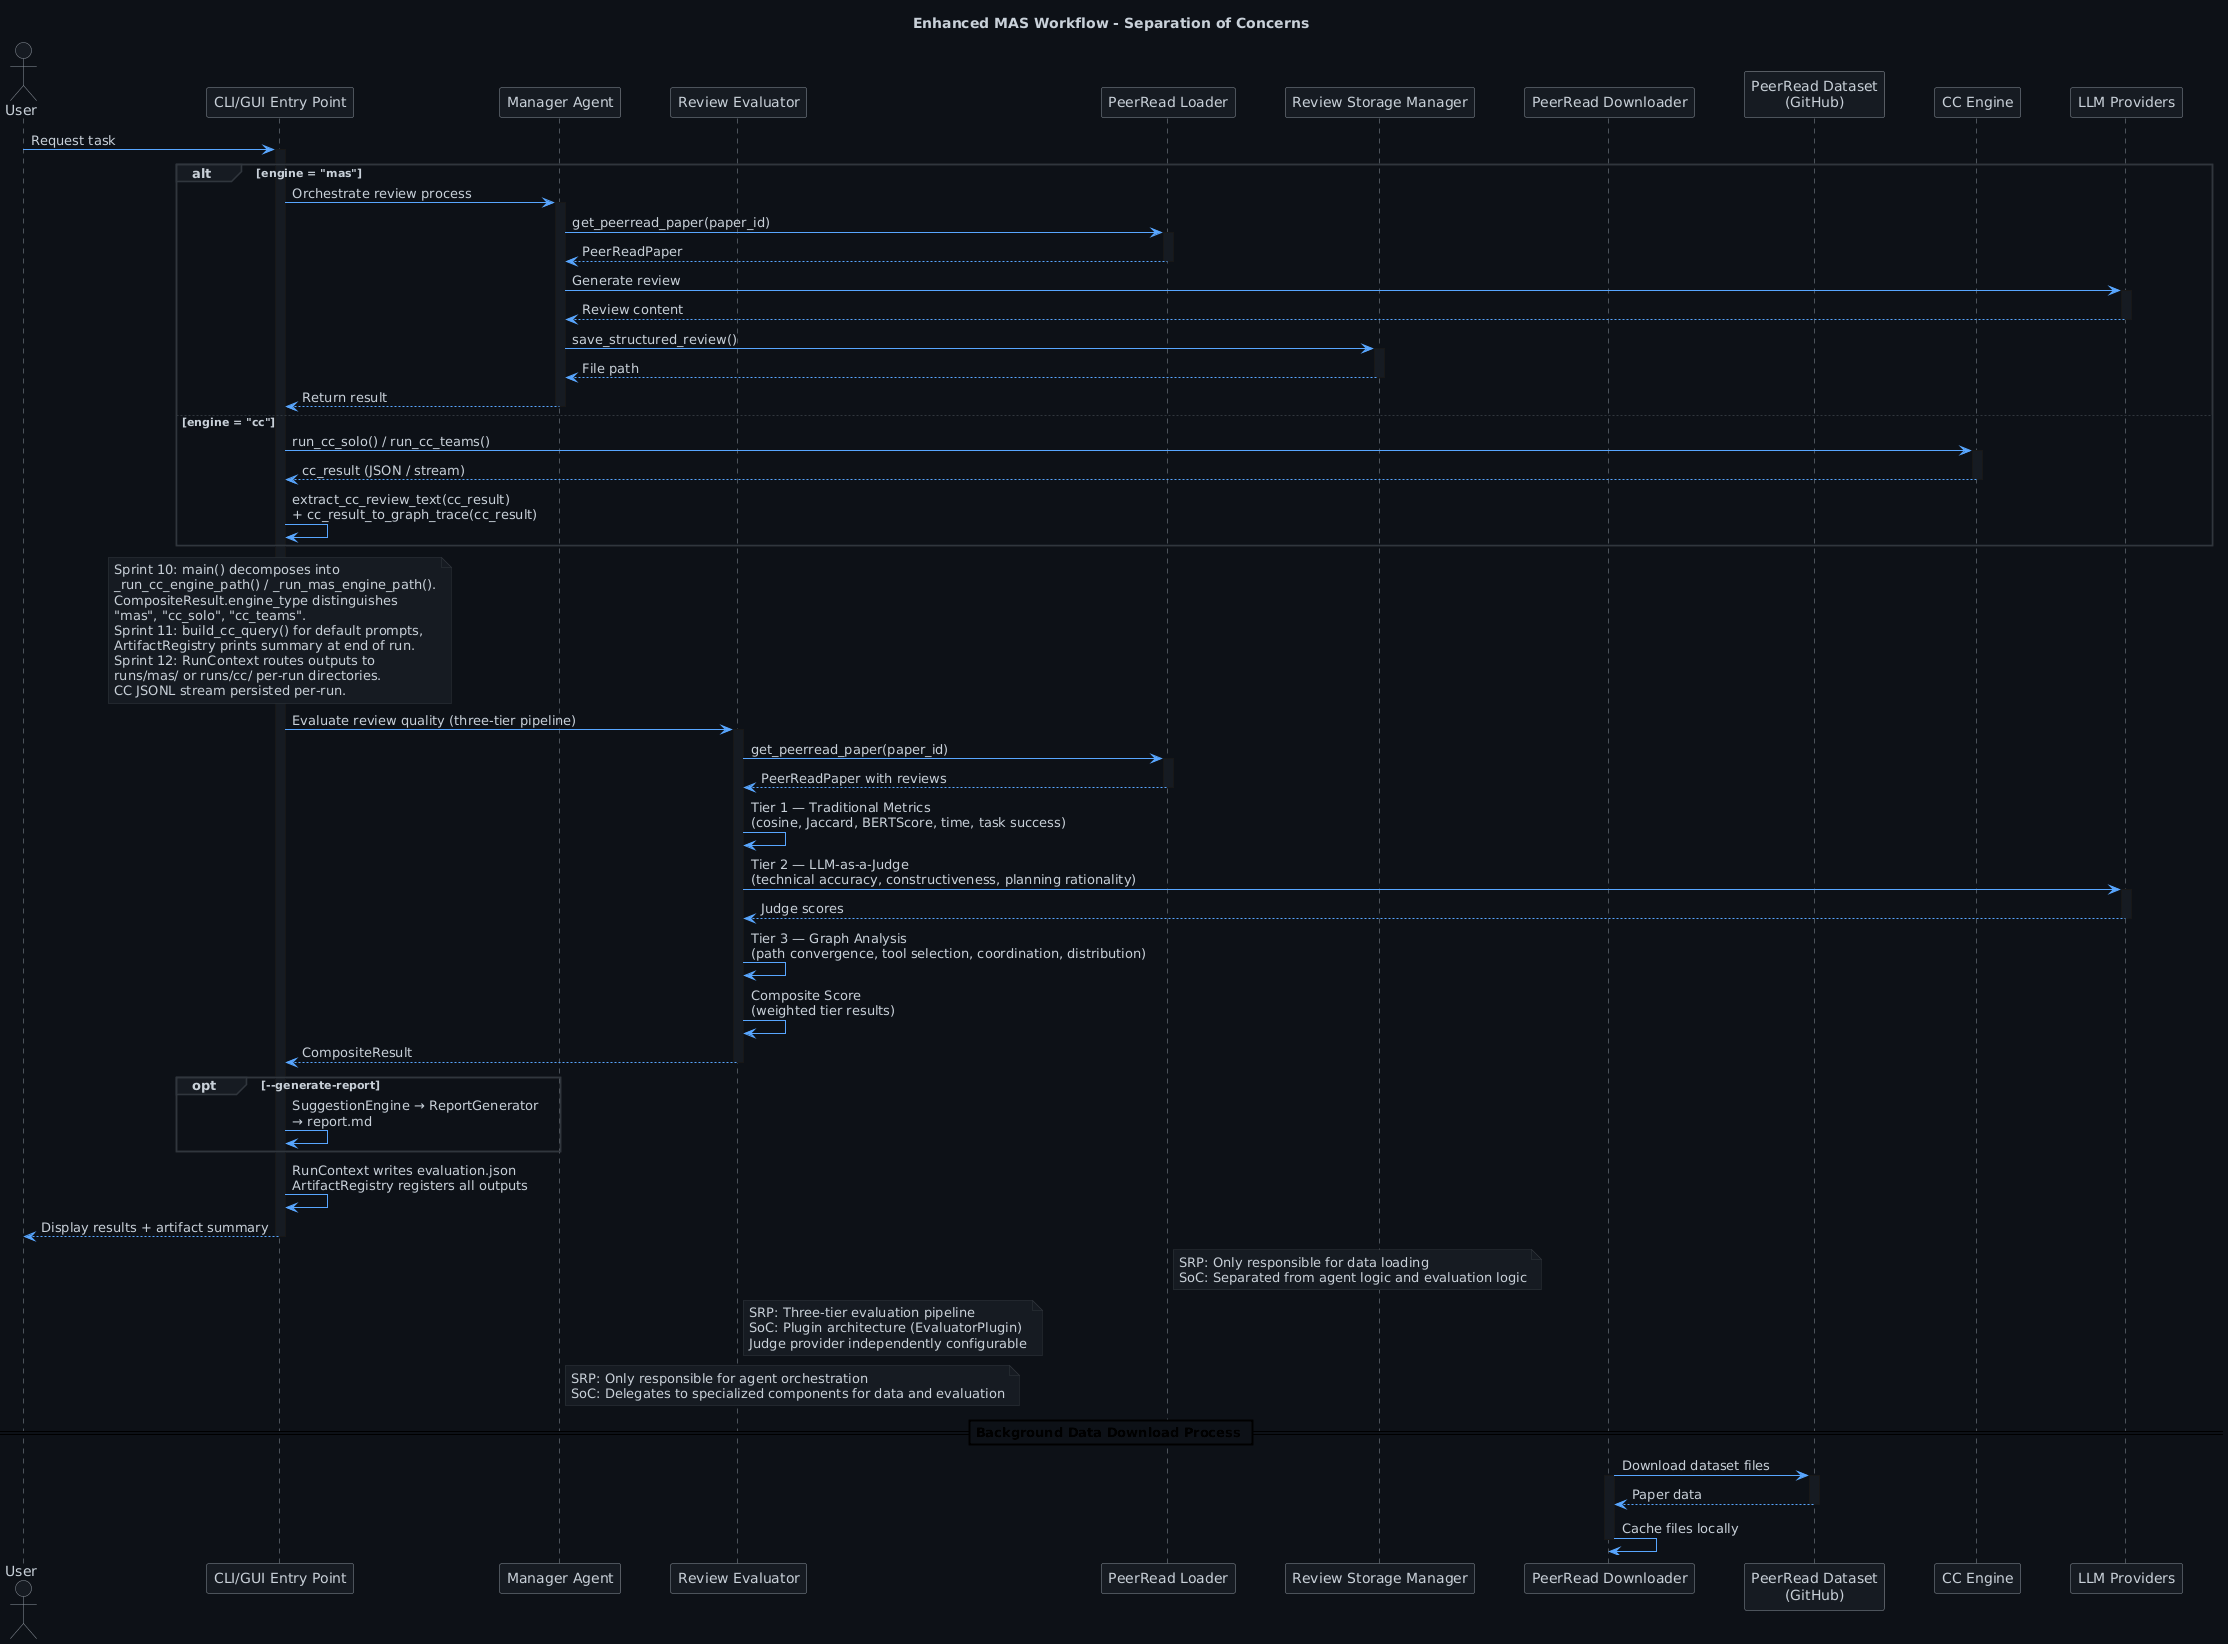

The diagram above was rendered by PlantUML. Its source (embedded in the PNG):
@startuml mas-enhanced-workflow
title Enhanced MAS Workflow - Separation of Concerns

!log Current 'STYLE' dvar: STYLE
!log About to include: styles/github-STYLE.puml
!include styles/github-STYLE.puml

actor User
participant "CLI/GUI Entry Point" as MainApp
participant "Manager Agent" as Manager
participant "Review Evaluator" as Evaluator
participant "PeerRead Loader" as Loader
participant "Review Storage Manager" as Storage
participant "PeerRead Downloader" as Downloader
participant "PeerRead Dataset\n(GitHub)" as ExternalDataset
participant "CC Engine" as CCEngine
participant "LLM Providers" as LLM

User -> MainApp: Request task
activate MainApp

alt engine = "mas"

    MainApp -> Manager: Orchestrate review process
    activate Manager

    Manager -> Loader: get_peerread_paper(paper_id)
    activate Loader
    Loader --> Manager: PeerReadPaper
    deactivate Loader

    Manager -> LLM: Generate review
    activate LLM
    LLM --> Manager: Review content
    deactivate LLM

    Manager -> Storage: save_structured_review()
    activate Storage
    Storage --> Manager: File path
    deactivate Storage

    Manager --> MainApp: Return result
    deactivate Manager

else engine = "cc"

    MainApp -> CCEngine: run_cc_solo() / run_cc_teams()
    activate CCEngine
    CCEngine --> MainApp: cc_result (JSON / stream)
    deactivate CCEngine
    MainApp -> MainApp: extract_cc_review_text(cc_result)\n+ cc_result_to_graph_trace(cc_result)

end

note over MainApp
  Sprint 10: main() decomposes into
  _run_cc_engine_path() / _run_mas_engine_path().
  CompositeResult.engine_type distinguishes
  "mas", "cc_solo", "cc_teams".
  Sprint 11: build_cc_query() for default prompts,
  ArtifactRegistry prints summary at end of run.
  Sprint 12: RunContext routes outputs to
  runs/mas/ or runs/cc/ per-run directories.
  CC JSONL stream persisted per-run.
end note

MainApp -> Evaluator: Evaluate review quality (three-tier pipeline)
activate Evaluator

Evaluator -> Loader: get_peerread_paper(paper_id)
activate Loader
Loader --> Evaluator: PeerReadPaper with reviews
deactivate Loader

Evaluator -> Evaluator: Tier 1 — Traditional Metrics\n(cosine, Jaccard, BERTScore, time, task success)
Evaluator -> LLM: Tier 2 — LLM-as-a-Judge\n(technical accuracy, constructiveness, planning rationality)
activate LLM
LLM --> Evaluator: Judge scores
deactivate LLM
Evaluator -> Evaluator: Tier 3 — Graph Analysis\n(path convergence, tool selection, coordination, distribution)
Evaluator -> Evaluator: Composite Score\n(weighted tier results)

Evaluator --> MainApp: CompositeResult
deactivate Evaluator

opt --generate-report
    MainApp -> MainApp: SuggestionEngine → ReportGenerator\n→ report.md
end

MainApp -> MainApp: RunContext writes evaluation.json\nArtifactRegistry registers all outputs

MainApp --> User: Display results + artifact summary
deactivate MainApp

note right of Loader
  SRP: Only responsible for data loading
  SoC: Separated from agent logic and evaluation logic
end note

note right of Evaluator
  SRP: Three-tier evaluation pipeline
  SoC: Plugin architecture (EvaluatorPlugin)
  Judge provider independently configurable
end note

note right of Manager
  SRP: Only responsible for agent orchestration
  SoC: Delegates to specialized components for data and evaluation
end note

== Background Data Download Process ==

Downloader -> ExternalDataset: Download dataset files
activate Downloader
activate ExternalDataset
ExternalDataset --> Downloader: Paper data
deactivate ExternalDataset
Downloader -> Downloader: Cache files locally
deactivate Downloader

@enduml